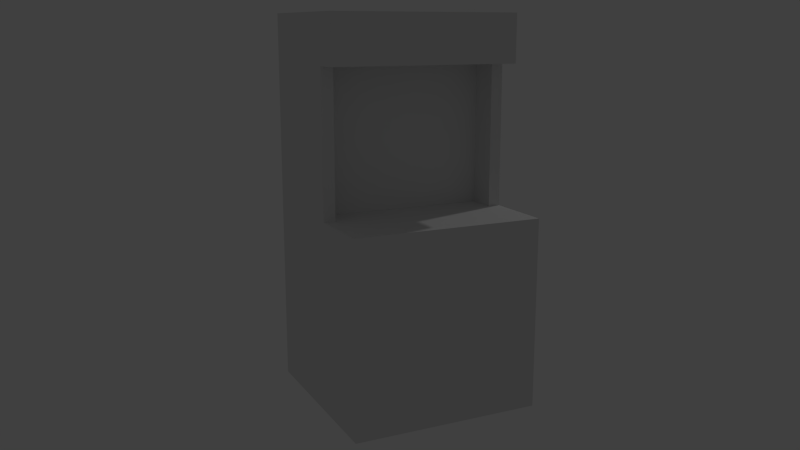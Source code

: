 # Source: CraftGuideTower.blend  (saved by Blender 2.72.0; exported with 4.5.12 LTS)
import bpy
from mathutils import Matrix  # noqa: F401  (used for matrix-valued properties, if any)

bpy.ops.wm.read_factory_settings(use_empty=True)
scene = bpy.context.scene
scene.name = 'Scene'

# ---- collections
col_collection_1 = bpy.data.collections.new('Collection 1'); scene.collection.children.link(col_collection_1)

# ---- materials (node trees are filled in below, after node groups)
mat_material = bpy.data.materials.new('Material')
mat_material.alpha_threshold = 0.0
mat_material.use_transparent_shadow = False
mat_material.roughness = 0.5
mat_material.specular_intensity = 0.0

# ---- material node trees

# ---- world
world_world = bpy.data.worlds.new('World'); scene.world = world_world
world_world.color = (0.05088, 0.05088, 0.05088)
world_world.use_sun_shadow = False
world_world.sun_shadow_jitter_overblur = 0.0
world_world.cycles.sampling_method = 'MANUAL'
world_world.cycles.sample_map_resolution = 256

# ---- cameras
cam_camera = bpy.data.cameras.new('Camera')
cam_camera.clip_end = 100.0
cam_camera.lens = 35.0
cam_camera.sensor_width = 32.0
cam_camera.sensor_height = 18.0
cam_camera.ortho_scale = 7.314
cam_camera.dof.focus_distance = 0.0
cam_camera.dof.aperture_fstop = 128.0

# ---- lights
light_lamp = bpy.data.lights.new('Lamp', 'POINT')
light_lamp.transmission_factor = 0.0
light_lamp.cutoff_distance = 30.0
light_lamp.energy = 100.0
light_lamp.shadow_buffer_clip_start = 1.001
light_lamp.shadow_soft_size = 0.1
light_lamp.shadow_maximum_resolution = 0.006
light_lamp.use_absolute_resolution = True
light_lamp.cycles.use_multiple_importance_sampling = False

# ---- meshes
me_cube_001 = bpy.data.meshes.new('Cube.001')
me_cube_001.from_pydata([(0.5, 0.5, 0.5), (0.5, -0.5, 0.5), (-0.5, -0.5, 0.5), (-0.5, 0.5, 0.5), (0.5, 0.5, -0.5), (0.5, -0.5, -0.5), (-0.5, -0.5, -0.5), (-0.5, 0.5, -0.5), (0.4375, 0.5, 0.5), (0.4375, 0.03125, 0.5), (-0.4375, 0.03125, 0.5), (-0.4375, 0.5, 0.5), (0.4375, 0.5, 1.25), (0.4375, 0.03125, 1.25), (-0.4375, 0.03125, 1.25), (-0.4375, 0.5, 1.25), (0.4375, 0.5, 1.5), (0.4375, 0.1875, 1.5), (-0.4375, 0.1875, 1.5), (-0.4375, 0.5, 1.5), (0.4375, -0.25, 1.25), (-0.4375, -0.25, 1.25), (0.4375, -0.25, 1.5), (-0.4375, -0.25, 1.5), (-0.5, 0.1875, 0.5), (-0.5, 0.5, 0.5), (-0.5, 0.1875, 1.25), (-0.5, 0.5, 1.25), (-0.5, 0.1875, 1.5), (-0.5, 0.5, 1.5), (-0.5, -0.25, 1.25), (-0.5, -0.25, 1.5), (-0.4375, -0.125, 0.5), (-0.4375, -0.125, 1.25), (-0.5, -0.125, 0.5), (-0.5, -0.125, 1.25), (0.5, 0.5, 0.5), (0.5, 0.1875, 0.5), (0.5, 0.5, 1.25), (0.5, 0.1875, 1.25), (0.5, 0.5, 1.5), (0.5, 0.1875, 1.5), (0.5, -0.25, 1.25), (0.5, -0.25, 1.5), (0.4375, -0.125, 0.5), (0.4375, -0.125, 1.25), (0.5, -0.125, 0.5), (0.5, -0.125, 1.25)], [], [(4, 0, 1, 5), (5, 1, 2, 6), (6, 2, 3, 7), (7, 3, 0, 4), (0, 3, 2, 1), (7, 4, 5, 6), (8, 9, 10, 11), (12, 15, 19, 16), (8, 11, 15, 12), (21, 23, 31, 30), (10, 9, 13, 14), (22, 20, 42, 43), (16, 19, 18, 17), (23, 18, 28, 31), (20, 13, 39, 42), (17, 22, 43, 41), (21, 20, 22, 23), (14, 21, 30, 26), (17, 18, 23, 22), (14, 13, 20, 21), (25, 24, 26, 27), (27, 26, 28, 29), (28, 26, 30, 31), (19, 15, 27, 29), (18, 19, 29, 28), (24, 10, 32, 34), (15, 11, 25, 27), (11, 10, 24, 25), (32, 33, 35, 34), (26, 24, 34, 35), (14, 26, 35, 33), (10, 14, 33, 32), (37, 36, 38, 39), (39, 41, 43, 42), (39, 38, 40, 41), (12, 16, 40, 38), (16, 17, 41, 40), (9, 37, 46, 44), (8, 12, 38, 36), (9, 8, 36, 37), (45, 44, 46, 47), (39, 13, 45, 47), (37, 39, 47, 46), (13, 9, 44, 45)])
_uv = me_cube_001.uv_layers.new(name='UVMap')
_uv.uv.foreach_set('vector', [0.25, 0.75, 0.25, 1.0, 0.0, 1.0, 0.0, 0.75, 0.5, 0.75, 0.5, 1.0, 0.25, 1.0, 0.25, 0.75, 0.25, 0.75, 0.25, 1.0, 0.0, 1.0, 0.0, 0.75, 0.5, 0.75, 0.5, 1.0, 0.25, 1.0, 0.25, 0.75, 0.25, 0.75, 0.0, 0.75, 0.0, 0.5, 0.25, 0.5, 0.25, 0.75, 0.5, 0.75, 0.5, 1.0, 0.25, 1.0, 0.0, 0.0, 1.0, 0.0, 1.0, 1.0, 0.0, 1.0, 0.4844, 0.75, 0.2656, 0.75, 0.2656, 0.6875, 0.4844, 0.6875, 0.75, 1.0, 0.5, 1.0, 0.5, 0.75, 0.75, 0.75, 0.04688, 0.75, 0.04688, 0.7969, 0.03125, 0.7969, 0.03125, 0.75, 0.7734, 0.8125, 1.0, 0.8125, 1.0, 1.0, 0.7734, 1.0, 0.2031, 0.7969, 0.2031, 0.75, 0.2188, 0.75, 0.2188, 0.7969, 0.4844, 0.6875, 0.2656, 0.6875, 0.2656, 0.6094, 0.4844, 0.6094, 0.2656, 0.5, 0.2656, 0.6094, 0.25, 0.6094, 0.25, 0.5, 0.7344, 0.8906, 0.75, 0.8906, 0.75, 1.0, 0.7344, 1.0, 0.4844, 0.6094, 0.4844, 0.5, 0.5, 0.5, 0.5, 0.6094, 0.04688, 0.75, 0.2031, 0.75, 0.2031, 0.7969, 0.04688, 0.7969, 0.7188, 0.8906, 0.7344, 0.8906, 0.7344, 1.0, 0.7188, 1.0, 0.4844, 0.6094, 0.2656, 0.6094, 0.2656, 0.5, 0.4844, 0.5, 0.5, 0.6406, 0.75, 0.6406, 0.75, 0.75, 0.5, 0.75, 0.25, 1.0, 0.1719, 1.0, 0.1719, 0.7969, 0.25, 0.7969, 0.25, 0.7969, 0.1719, 0.7969, 0.1719, 0.75, 0.25, 0.75, 0.1719, 0.75, 0.1719, 0.7969, 0.03125, 0.7969, 0.03125, 0.75, 0.2344, 0.75, 0.25, 0.75, 0.25, 1.0, 0.2344, 1.0, 0.2656, 0.6094, 0.2656, 0.6875, 0.25, 0.6875, 0.25, 0.6094, 0.0, 0.0, 1.0, 0.0, 1.0, 1.0, 0.0, 1.0, 0.2344, 0.75, 0.25, 0.75, 0.25, 1.0, 0.2344, 1.0, 0.0, 0.0, 1.0, 0.0, 1.0, 1.0, 0.0, 1.0, 0.2344, 0.5625, 0.25, 0.5625, 0.25, 0.7656, 0.2344, 0.7656, 0.1719, 0.7969, 0.1719, 1.0, 0.0625, 1.0, 0.0625, 0.7969, 0.0, 0.0, 1.0, 0.0, 1.0, 1.0, 0.0, 1.0, 0.5781, 0.4531, 0.5781, 0.6406, 0.5, 0.6406, 0.5, 0.4531, 0.07812, 1.0, 0.0, 1.0, 0.0, 0.8125, 0.07812, 0.8125, 0.07812, 0.7969, 0.07812, 0.75, 0.2188, 0.75, 0.2188, 0.7969, 0.07812, 0.7969, 0.0, 0.7969, 0.0, 0.75, 0.07812, 0.75, 0.0, 0.75, 0.01562, 0.75, 0.01562, 1.0, 0.0, 1.0, 0.4844, 0.6875, 0.4844, 0.6094, 0.5, 0.6094, 0.5, 0.6875, 0.0, 0.0, 1.0, 0.0, 1.0, 1.0, 0.0, 1.0, 0.0, 0.75, 0.01562, 0.75, 0.01562, 1.0, 0.0, 1.0, 0.0, 0.0, 1.0, 0.0, 1.0, 1.0, 0.0, 1.0, 0.0, 0.5625, 0.01562, 0.5625, 0.01562, 0.7656, 0.0, 0.7656, 0.0, 0.0, 1.0, 0.0, 1.0, 1.0, 0.0, 1.0, 0.07812, 1.0, 0.07812, 0.8125, 0.2031, 0.8125, 0.2031, 1.0, 0.5, 0.6406, 0.5, 0.4531, 0.5781, 0.4531, 0.5781, 0.6406])
me_cube_001.materials.append(mat_material)
me_cube_001.use_remesh_preserve_volume = False
me_cube_001.use_remesh_preserve_attributes = False
me_cube_001.use_mirror_vertex_groups = False
me_cube_001.update()

# ---- objects
ob_cube = bpy.data.objects.new('Cube', me_cube_001)
ob_lamp = bpy.data.objects.new('Lamp', light_lamp)
ob_camera = bpy.data.objects.new('Camera', cam_camera)

# ---- transforms, parenting, visibility, modifiers, constraints
ob_cube.location = (0.0, 0.0, 0.0)
ob_cube.lineart.crease_threshold = 0.0
ob_lamp.location = (4.076, 1.005, 5.904)
ob_lamp.rotation_euler = (0.6503, 0.05522, 1.866)
ob_lamp.lock_rotations_4d = False
ob_lamp.empty_display_type = 'ARROWS'
ob_lamp.color = (0.0, 0.0, 0.0, 0.0)
ob_lamp.lineart.crease_threshold = 0.0
ob_camera.location = (-1.968, -4.035, 1.422)
ob_camera.rotation_euler = (1.35, 1.76e-06, -0.4484)
ob_camera.lock_rotations_4d = False
ob_camera.empty_display_type = 'ARROWS'
ob_camera.color = (0.0, 0.0, 0.0, 0.0)
ob_camera.display_type = 'WIRE'
ob_camera.lineart.crease_threshold = 0.0

# ---- collection membership
col_collection_1.objects.link(ob_cube)
col_collection_1.objects.link(ob_lamp)
col_collection_1.objects.link(ob_camera)

# ---- scene / render settings (as saved in the file)
scene.camera = ob_camera
scene.frame_start = 1; scene.frame_end = 250; scene.frame_set(1)
scene.render.engine = 'BLENDER_EEVEE_NEXT'
scene.render.dither_intensity = 0.0
scene.cycles.use_denoising = False
scene.cycles.samples = 10
scene.cycles.sampling_pattern = 'TABULATED_SOBOL'
scene.cycles.light_sampling_threshold = 0.0
scene.cycles.use_adaptive_sampling = False
scene.cycles.use_light_tree = False
scene.cycles.blur_glossy = 0.0
scene.cycles.pixel_filter_type = 'GAUSSIAN'
scene.cycles.sample_clamp_indirect = 0.0
scene.view_settings.view_transform = 'Standard'
bpy.context.view_layer.update()
